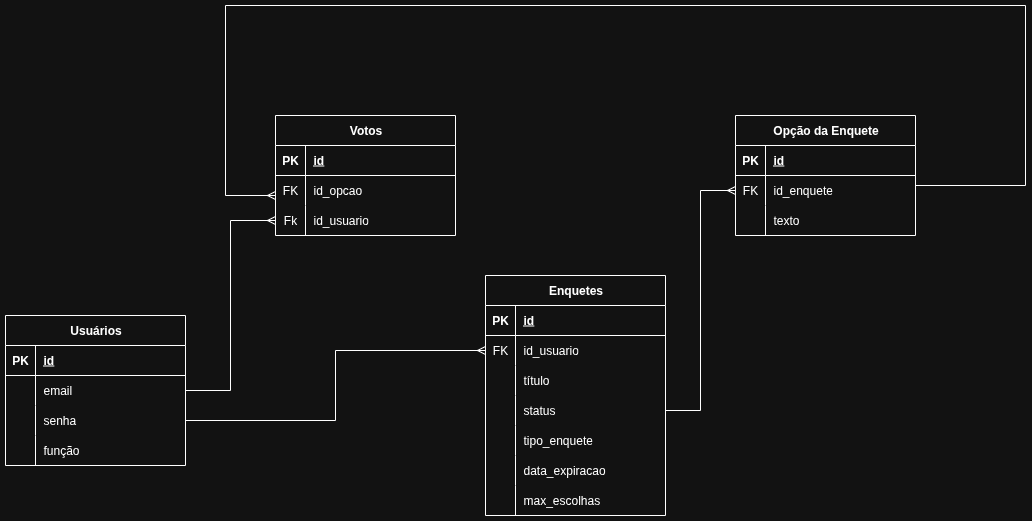

The diagram above was exported from draw.io. Its source (the exported page's mxGraphModel, read from the mxfile embedded in the PNG):
<mxGraphModel dx="1013" dy="1800" grid="1" gridSize="10" guides="1" tooltips="1" connect="1" arrows="1" fold="1" page="1" pageScale="1" pageWidth="827" pageHeight="1169" math="0" shadow="0">
  <root>
    <mxCell id="0" />
    <mxCell id="1" parent="0" />
    <mxCell id="zEt8SFOH85iVnJi5RIhH-5" value="Usuários" style="shape=table;startSize=30;container=1;collapsible=1;childLayout=tableLayout;fixedRows=1;rowLines=0;fontStyle=1;align=center;resizeLast=1;html=1;" vertex="1" parent="1">
      <mxGeometry x="60" y="230" width="180" height="150" as="geometry" />
    </mxCell>
    <mxCell id="zEt8SFOH85iVnJi5RIhH-6" value="" style="shape=tableRow;horizontal=0;startSize=0;swimlaneHead=0;swimlaneBody=0;fillColor=none;collapsible=0;dropTarget=0;points=[[0,0.5],[1,0.5]];portConstraint=eastwest;top=0;left=0;right=0;bottom=1;" vertex="1" parent="zEt8SFOH85iVnJi5RIhH-5">
      <mxGeometry y="30" width="180" height="30" as="geometry" />
    </mxCell>
    <mxCell id="zEt8SFOH85iVnJi5RIhH-7" value="PK" style="shape=partialRectangle;connectable=0;fillColor=none;top=0;left=0;bottom=0;right=0;fontStyle=1;overflow=hidden;whiteSpace=wrap;html=1;" vertex="1" parent="zEt8SFOH85iVnJi5RIhH-6">
      <mxGeometry width="30" height="30" as="geometry">
        <mxRectangle width="30" height="30" as="alternateBounds" />
      </mxGeometry>
    </mxCell>
    <mxCell id="zEt8SFOH85iVnJi5RIhH-8" value="id" style="shape=partialRectangle;connectable=0;fillColor=none;top=0;left=0;bottom=0;right=0;align=left;spacingLeft=6;fontStyle=5;overflow=hidden;whiteSpace=wrap;html=1;" vertex="1" parent="zEt8SFOH85iVnJi5RIhH-6">
      <mxGeometry x="30" width="150" height="30" as="geometry">
        <mxRectangle width="150" height="30" as="alternateBounds" />
      </mxGeometry>
    </mxCell>
    <mxCell id="zEt8SFOH85iVnJi5RIhH-9" value="" style="shape=tableRow;horizontal=0;startSize=0;swimlaneHead=0;swimlaneBody=0;fillColor=none;collapsible=0;dropTarget=0;points=[[0,0.5],[1,0.5]];portConstraint=eastwest;top=0;left=0;right=0;bottom=0;" vertex="1" parent="zEt8SFOH85iVnJi5RIhH-5">
      <mxGeometry y="60" width="180" height="30" as="geometry" />
    </mxCell>
    <mxCell id="zEt8SFOH85iVnJi5RIhH-10" value="" style="shape=partialRectangle;connectable=0;fillColor=none;top=0;left=0;bottom=0;right=0;editable=1;overflow=hidden;whiteSpace=wrap;html=1;" vertex="1" parent="zEt8SFOH85iVnJi5RIhH-9">
      <mxGeometry width="30" height="30" as="geometry">
        <mxRectangle width="30" height="30" as="alternateBounds" />
      </mxGeometry>
    </mxCell>
    <mxCell id="zEt8SFOH85iVnJi5RIhH-11" value="email" style="shape=partialRectangle;connectable=0;fillColor=none;top=0;left=0;bottom=0;right=0;align=left;spacingLeft=6;overflow=hidden;whiteSpace=wrap;html=1;" vertex="1" parent="zEt8SFOH85iVnJi5RIhH-9">
      <mxGeometry x="30" width="150" height="30" as="geometry">
        <mxRectangle width="150" height="30" as="alternateBounds" />
      </mxGeometry>
    </mxCell>
    <mxCell id="zEt8SFOH85iVnJi5RIhH-12" value="" style="shape=tableRow;horizontal=0;startSize=0;swimlaneHead=0;swimlaneBody=0;fillColor=none;collapsible=0;dropTarget=0;points=[[0,0.5],[1,0.5]];portConstraint=eastwest;top=0;left=0;right=0;bottom=0;" vertex="1" parent="zEt8SFOH85iVnJi5RIhH-5">
      <mxGeometry y="90" width="180" height="30" as="geometry" />
    </mxCell>
    <mxCell id="zEt8SFOH85iVnJi5RIhH-13" value="" style="shape=partialRectangle;connectable=0;fillColor=none;top=0;left=0;bottom=0;right=0;editable=1;overflow=hidden;whiteSpace=wrap;html=1;" vertex="1" parent="zEt8SFOH85iVnJi5RIhH-12">
      <mxGeometry width="30" height="30" as="geometry">
        <mxRectangle width="30" height="30" as="alternateBounds" />
      </mxGeometry>
    </mxCell>
    <mxCell id="zEt8SFOH85iVnJi5RIhH-14" value="senha" style="shape=partialRectangle;connectable=0;fillColor=none;top=0;left=0;bottom=0;right=0;align=left;spacingLeft=6;overflow=hidden;whiteSpace=wrap;html=1;" vertex="1" parent="zEt8SFOH85iVnJi5RIhH-12">
      <mxGeometry x="30" width="150" height="30" as="geometry">
        <mxRectangle width="150" height="30" as="alternateBounds" />
      </mxGeometry>
    </mxCell>
    <mxCell id="zEt8SFOH85iVnJi5RIhH-15" value="" style="shape=tableRow;horizontal=0;startSize=0;swimlaneHead=0;swimlaneBody=0;fillColor=none;collapsible=0;dropTarget=0;points=[[0,0.5],[1,0.5]];portConstraint=eastwest;top=0;left=0;right=0;bottom=0;" vertex="1" parent="zEt8SFOH85iVnJi5RIhH-5">
      <mxGeometry y="120" width="180" height="30" as="geometry" />
    </mxCell>
    <mxCell id="zEt8SFOH85iVnJi5RIhH-16" value="" style="shape=partialRectangle;connectable=0;fillColor=none;top=0;left=0;bottom=0;right=0;editable=1;overflow=hidden;whiteSpace=wrap;html=1;" vertex="1" parent="zEt8SFOH85iVnJi5RIhH-15">
      <mxGeometry width="30" height="30" as="geometry">
        <mxRectangle width="30" height="30" as="alternateBounds" />
      </mxGeometry>
    </mxCell>
    <mxCell id="zEt8SFOH85iVnJi5RIhH-17" value="função" style="shape=partialRectangle;connectable=0;fillColor=none;top=0;left=0;bottom=0;right=0;align=left;spacingLeft=6;overflow=hidden;whiteSpace=wrap;html=1;" vertex="1" parent="zEt8SFOH85iVnJi5RIhH-15">
      <mxGeometry x="30" width="150" height="30" as="geometry">
        <mxRectangle width="150" height="30" as="alternateBounds" />
      </mxGeometry>
    </mxCell>
    <mxCell id="zEt8SFOH85iVnJi5RIhH-19" value="Votos" style="shape=table;startSize=30;container=1;collapsible=1;childLayout=tableLayout;fixedRows=1;rowLines=0;fontStyle=1;align=center;resizeLast=1;html=1;" vertex="1" parent="1">
      <mxGeometry x="330" y="30" width="180" height="120" as="geometry" />
    </mxCell>
    <mxCell id="zEt8SFOH85iVnJi5RIhH-20" value="" style="shape=tableRow;horizontal=0;startSize=0;swimlaneHead=0;swimlaneBody=0;fillColor=none;collapsible=0;dropTarget=0;points=[[0,0.5],[1,0.5]];portConstraint=eastwest;top=0;left=0;right=0;bottom=1;" vertex="1" parent="zEt8SFOH85iVnJi5RIhH-19">
      <mxGeometry y="30" width="180" height="30" as="geometry" />
    </mxCell>
    <mxCell id="zEt8SFOH85iVnJi5RIhH-21" value="PK" style="shape=partialRectangle;connectable=0;fillColor=none;top=0;left=0;bottom=0;right=0;fontStyle=1;overflow=hidden;whiteSpace=wrap;html=1;" vertex="1" parent="zEt8SFOH85iVnJi5RIhH-20">
      <mxGeometry width="30" height="30" as="geometry">
        <mxRectangle width="30" height="30" as="alternateBounds" />
      </mxGeometry>
    </mxCell>
    <mxCell id="zEt8SFOH85iVnJi5RIhH-22" value="id" style="shape=partialRectangle;connectable=0;fillColor=none;top=0;left=0;bottom=0;right=0;align=left;spacingLeft=6;fontStyle=5;overflow=hidden;whiteSpace=wrap;html=1;" vertex="1" parent="zEt8SFOH85iVnJi5RIhH-20">
      <mxGeometry x="30" width="150" height="30" as="geometry">
        <mxRectangle width="150" height="30" as="alternateBounds" />
      </mxGeometry>
    </mxCell>
    <mxCell id="zEt8SFOH85iVnJi5RIhH-23" value="" style="shape=tableRow;horizontal=0;startSize=0;swimlaneHead=0;swimlaneBody=0;fillColor=none;collapsible=0;dropTarget=0;points=[[0,0.5],[1,0.5]];portConstraint=eastwest;top=0;left=0;right=0;bottom=0;" vertex="1" parent="zEt8SFOH85iVnJi5RIhH-19">
      <mxGeometry y="60" width="180" height="30" as="geometry" />
    </mxCell>
    <mxCell id="zEt8SFOH85iVnJi5RIhH-24" value="FK" style="shape=partialRectangle;connectable=0;fillColor=none;top=0;left=0;bottom=0;right=0;editable=1;overflow=hidden;whiteSpace=wrap;html=1;" vertex="1" parent="zEt8SFOH85iVnJi5RIhH-23">
      <mxGeometry width="30" height="30" as="geometry">
        <mxRectangle width="30" height="30" as="alternateBounds" />
      </mxGeometry>
    </mxCell>
    <mxCell id="zEt8SFOH85iVnJi5RIhH-25" value="id_opcao" style="shape=partialRectangle;connectable=0;fillColor=none;top=0;left=0;bottom=0;right=0;align=left;spacingLeft=6;overflow=hidden;whiteSpace=wrap;html=1;" vertex="1" parent="zEt8SFOH85iVnJi5RIhH-23">
      <mxGeometry x="30" width="150" height="30" as="geometry">
        <mxRectangle width="150" height="30" as="alternateBounds" />
      </mxGeometry>
    </mxCell>
    <mxCell id="zEt8SFOH85iVnJi5RIhH-26" value="" style="shape=tableRow;horizontal=0;startSize=0;swimlaneHead=0;swimlaneBody=0;fillColor=none;collapsible=0;dropTarget=0;points=[[0,0.5],[1,0.5]];portConstraint=eastwest;top=0;left=0;right=0;bottom=0;" vertex="1" parent="zEt8SFOH85iVnJi5RIhH-19">
      <mxGeometry y="90" width="180" height="30" as="geometry" />
    </mxCell>
    <mxCell id="zEt8SFOH85iVnJi5RIhH-27" value="Fk" style="shape=partialRectangle;connectable=0;fillColor=none;top=0;left=0;bottom=0;right=0;editable=1;overflow=hidden;whiteSpace=wrap;html=1;" vertex="1" parent="zEt8SFOH85iVnJi5RIhH-26">
      <mxGeometry width="30" height="30" as="geometry">
        <mxRectangle width="30" height="30" as="alternateBounds" />
      </mxGeometry>
    </mxCell>
    <mxCell id="zEt8SFOH85iVnJi5RIhH-28" value="id_usuario" style="shape=partialRectangle;connectable=0;fillColor=none;top=0;left=0;bottom=0;right=0;align=left;spacingLeft=6;overflow=hidden;whiteSpace=wrap;html=1;" vertex="1" parent="zEt8SFOH85iVnJi5RIhH-26">
      <mxGeometry x="30" width="150" height="30" as="geometry">
        <mxRectangle width="150" height="30" as="alternateBounds" />
      </mxGeometry>
    </mxCell>
    <mxCell id="zEt8SFOH85iVnJi5RIhH-32" value="Enquetes" style="shape=table;startSize=30;container=1;collapsible=1;childLayout=tableLayout;fixedRows=1;rowLines=0;fontStyle=1;align=center;resizeLast=1;html=1;" vertex="1" parent="1">
      <mxGeometry x="540" y="190" width="180" height="240" as="geometry" />
    </mxCell>
    <mxCell id="zEt8SFOH85iVnJi5RIhH-33" value="" style="shape=tableRow;horizontal=0;startSize=0;swimlaneHead=0;swimlaneBody=0;fillColor=none;collapsible=0;dropTarget=0;points=[[0,0.5],[1,0.5]];portConstraint=eastwest;top=0;left=0;right=0;bottom=1;" vertex="1" parent="zEt8SFOH85iVnJi5RIhH-32">
      <mxGeometry y="30" width="180" height="30" as="geometry" />
    </mxCell>
    <mxCell id="zEt8SFOH85iVnJi5RIhH-34" value="PK" style="shape=partialRectangle;connectable=0;fillColor=none;top=0;left=0;bottom=0;right=0;fontStyle=1;overflow=hidden;whiteSpace=wrap;html=1;" vertex="1" parent="zEt8SFOH85iVnJi5RIhH-33">
      <mxGeometry width="30" height="30" as="geometry">
        <mxRectangle width="30" height="30" as="alternateBounds" />
      </mxGeometry>
    </mxCell>
    <mxCell id="zEt8SFOH85iVnJi5RIhH-35" value="id" style="shape=partialRectangle;connectable=0;fillColor=none;top=0;left=0;bottom=0;right=0;align=left;spacingLeft=6;fontStyle=5;overflow=hidden;whiteSpace=wrap;html=1;" vertex="1" parent="zEt8SFOH85iVnJi5RIhH-33">
      <mxGeometry x="30" width="150" height="30" as="geometry">
        <mxRectangle width="150" height="30" as="alternateBounds" />
      </mxGeometry>
    </mxCell>
    <mxCell id="zEt8SFOH85iVnJi5RIhH-36" value="" style="shape=tableRow;horizontal=0;startSize=0;swimlaneHead=0;swimlaneBody=0;fillColor=none;collapsible=0;dropTarget=0;points=[[0,0.5],[1,0.5]];portConstraint=eastwest;top=0;left=0;right=0;bottom=0;" vertex="1" parent="zEt8SFOH85iVnJi5RIhH-32">
      <mxGeometry y="60" width="180" height="30" as="geometry" />
    </mxCell>
    <mxCell id="zEt8SFOH85iVnJi5RIhH-37" value="FK" style="shape=partialRectangle;connectable=0;fillColor=none;top=0;left=0;bottom=0;right=0;editable=1;overflow=hidden;whiteSpace=wrap;html=1;" vertex="1" parent="zEt8SFOH85iVnJi5RIhH-36">
      <mxGeometry width="30" height="30" as="geometry">
        <mxRectangle width="30" height="30" as="alternateBounds" />
      </mxGeometry>
    </mxCell>
    <mxCell id="zEt8SFOH85iVnJi5RIhH-38" value="id_usuario" style="shape=partialRectangle;connectable=0;fillColor=none;top=0;left=0;bottom=0;right=0;align=left;spacingLeft=6;overflow=hidden;whiteSpace=wrap;html=1;" vertex="1" parent="zEt8SFOH85iVnJi5RIhH-36">
      <mxGeometry x="30" width="150" height="30" as="geometry">
        <mxRectangle width="150" height="30" as="alternateBounds" />
      </mxGeometry>
    </mxCell>
    <mxCell id="zEt8SFOH85iVnJi5RIhH-39" value="" style="shape=tableRow;horizontal=0;startSize=0;swimlaneHead=0;swimlaneBody=0;fillColor=none;collapsible=0;dropTarget=0;points=[[0,0.5],[1,0.5]];portConstraint=eastwest;top=0;left=0;right=0;bottom=0;" vertex="1" parent="zEt8SFOH85iVnJi5RIhH-32">
      <mxGeometry y="90" width="180" height="30" as="geometry" />
    </mxCell>
    <mxCell id="zEt8SFOH85iVnJi5RIhH-40" value="" style="shape=partialRectangle;connectable=0;fillColor=none;top=0;left=0;bottom=0;right=0;editable=1;overflow=hidden;whiteSpace=wrap;html=1;" vertex="1" parent="zEt8SFOH85iVnJi5RIhH-39">
      <mxGeometry width="30" height="30" as="geometry">
        <mxRectangle width="30" height="30" as="alternateBounds" />
      </mxGeometry>
    </mxCell>
    <mxCell id="zEt8SFOH85iVnJi5RIhH-41" value="título" style="shape=partialRectangle;connectable=0;fillColor=none;top=0;left=0;bottom=0;right=0;align=left;spacingLeft=6;overflow=hidden;whiteSpace=wrap;html=1;" vertex="1" parent="zEt8SFOH85iVnJi5RIhH-39">
      <mxGeometry x="30" width="150" height="30" as="geometry">
        <mxRectangle width="150" height="30" as="alternateBounds" />
      </mxGeometry>
    </mxCell>
    <mxCell id="zEt8SFOH85iVnJi5RIhH-42" value="" style="shape=tableRow;horizontal=0;startSize=0;swimlaneHead=0;swimlaneBody=0;fillColor=none;collapsible=0;dropTarget=0;points=[[0,0.5],[1,0.5]];portConstraint=eastwest;top=0;left=0;right=0;bottom=0;" vertex="1" parent="zEt8SFOH85iVnJi5RIhH-32">
      <mxGeometry y="120" width="180" height="30" as="geometry" />
    </mxCell>
    <mxCell id="zEt8SFOH85iVnJi5RIhH-43" value="" style="shape=partialRectangle;connectable=0;fillColor=none;top=0;left=0;bottom=0;right=0;editable=1;overflow=hidden;whiteSpace=wrap;html=1;" vertex="1" parent="zEt8SFOH85iVnJi5RIhH-42">
      <mxGeometry width="30" height="30" as="geometry">
        <mxRectangle width="30" height="30" as="alternateBounds" />
      </mxGeometry>
    </mxCell>
    <mxCell id="zEt8SFOH85iVnJi5RIhH-44" value="status" style="shape=partialRectangle;connectable=0;fillColor=none;top=0;left=0;bottom=0;right=0;align=left;spacingLeft=6;overflow=hidden;whiteSpace=wrap;html=1;" vertex="1" parent="zEt8SFOH85iVnJi5RIhH-42">
      <mxGeometry x="30" width="150" height="30" as="geometry">
        <mxRectangle width="150" height="30" as="alternateBounds" />
      </mxGeometry>
    </mxCell>
    <mxCell id="zEt8SFOH85iVnJi5RIhH-54" style="shape=tableRow;horizontal=0;startSize=0;swimlaneHead=0;swimlaneBody=0;fillColor=none;collapsible=0;dropTarget=0;points=[[0,0.5],[1,0.5]];portConstraint=eastwest;top=0;left=0;right=0;bottom=0;" vertex="1" parent="zEt8SFOH85iVnJi5RIhH-32">
      <mxGeometry y="150" width="180" height="30" as="geometry" />
    </mxCell>
    <mxCell id="zEt8SFOH85iVnJi5RIhH-55" style="shape=partialRectangle;connectable=0;fillColor=none;top=0;left=0;bottom=0;right=0;editable=1;overflow=hidden;whiteSpace=wrap;html=1;" vertex="1" parent="zEt8SFOH85iVnJi5RIhH-54">
      <mxGeometry width="30" height="30" as="geometry">
        <mxRectangle width="30" height="30" as="alternateBounds" />
      </mxGeometry>
    </mxCell>
    <mxCell id="zEt8SFOH85iVnJi5RIhH-56" value="tipo_enquete" style="shape=partialRectangle;connectable=0;fillColor=none;top=0;left=0;bottom=0;right=0;align=left;spacingLeft=6;overflow=hidden;whiteSpace=wrap;html=1;" vertex="1" parent="zEt8SFOH85iVnJi5RIhH-54">
      <mxGeometry x="30" width="150" height="30" as="geometry">
        <mxRectangle width="150" height="30" as="alternateBounds" />
      </mxGeometry>
    </mxCell>
    <mxCell id="zEt8SFOH85iVnJi5RIhH-57" style="shape=tableRow;horizontal=0;startSize=0;swimlaneHead=0;swimlaneBody=0;fillColor=none;collapsible=0;dropTarget=0;points=[[0,0.5],[1,0.5]];portConstraint=eastwest;top=0;left=0;right=0;bottom=0;" vertex="1" parent="zEt8SFOH85iVnJi5RIhH-32">
      <mxGeometry y="180" width="180" height="30" as="geometry" />
    </mxCell>
    <mxCell id="zEt8SFOH85iVnJi5RIhH-58" style="shape=partialRectangle;connectable=0;fillColor=none;top=0;left=0;bottom=0;right=0;editable=1;overflow=hidden;whiteSpace=wrap;html=1;" vertex="1" parent="zEt8SFOH85iVnJi5RIhH-57">
      <mxGeometry width="30" height="30" as="geometry">
        <mxRectangle width="30" height="30" as="alternateBounds" />
      </mxGeometry>
    </mxCell>
    <mxCell id="zEt8SFOH85iVnJi5RIhH-59" value="data_expiracao" style="shape=partialRectangle;connectable=0;fillColor=none;top=0;left=0;bottom=0;right=0;align=left;spacingLeft=6;overflow=hidden;whiteSpace=wrap;html=1;" vertex="1" parent="zEt8SFOH85iVnJi5RIhH-57">
      <mxGeometry x="30" width="150" height="30" as="geometry">
        <mxRectangle width="150" height="30" as="alternateBounds" />
      </mxGeometry>
    </mxCell>
    <mxCell id="zEt8SFOH85iVnJi5RIhH-60" style="shape=tableRow;horizontal=0;startSize=0;swimlaneHead=0;swimlaneBody=0;fillColor=none;collapsible=0;dropTarget=0;points=[[0,0.5],[1,0.5]];portConstraint=eastwest;top=0;left=0;right=0;bottom=0;" vertex="1" parent="zEt8SFOH85iVnJi5RIhH-32">
      <mxGeometry y="210" width="180" height="30" as="geometry" />
    </mxCell>
    <mxCell id="zEt8SFOH85iVnJi5RIhH-61" style="shape=partialRectangle;connectable=0;fillColor=none;top=0;left=0;bottom=0;right=0;editable=1;overflow=hidden;whiteSpace=wrap;html=1;" vertex="1" parent="zEt8SFOH85iVnJi5RIhH-60">
      <mxGeometry width="30" height="30" as="geometry">
        <mxRectangle width="30" height="30" as="alternateBounds" />
      </mxGeometry>
    </mxCell>
    <mxCell id="zEt8SFOH85iVnJi5RIhH-62" value="max_escolhas" style="shape=partialRectangle;connectable=0;fillColor=none;top=0;left=0;bottom=0;right=0;align=left;spacingLeft=6;overflow=hidden;whiteSpace=wrap;html=1;" vertex="1" parent="zEt8SFOH85iVnJi5RIhH-60">
      <mxGeometry x="30" width="150" height="30" as="geometry">
        <mxRectangle width="150" height="30" as="alternateBounds" />
      </mxGeometry>
    </mxCell>
    <mxCell id="zEt8SFOH85iVnJi5RIhH-63" value="Opção da Enquete" style="shape=table;startSize=30;container=1;collapsible=1;childLayout=tableLayout;fixedRows=1;rowLines=0;fontStyle=1;align=center;resizeLast=1;html=1;" vertex="1" parent="1">
      <mxGeometry x="790" y="30" width="180" height="120" as="geometry" />
    </mxCell>
    <mxCell id="zEt8SFOH85iVnJi5RIhH-64" value="" style="shape=tableRow;horizontal=0;startSize=0;swimlaneHead=0;swimlaneBody=0;fillColor=none;collapsible=0;dropTarget=0;points=[[0,0.5],[1,0.5]];portConstraint=eastwest;top=0;left=0;right=0;bottom=1;" vertex="1" parent="zEt8SFOH85iVnJi5RIhH-63">
      <mxGeometry y="30" width="180" height="30" as="geometry" />
    </mxCell>
    <mxCell id="zEt8SFOH85iVnJi5RIhH-65" value="PK" style="shape=partialRectangle;connectable=0;fillColor=none;top=0;left=0;bottom=0;right=0;fontStyle=1;overflow=hidden;whiteSpace=wrap;html=1;" vertex="1" parent="zEt8SFOH85iVnJi5RIhH-64">
      <mxGeometry width="30" height="30" as="geometry">
        <mxRectangle width="30" height="30" as="alternateBounds" />
      </mxGeometry>
    </mxCell>
    <mxCell id="zEt8SFOH85iVnJi5RIhH-66" value="id" style="shape=partialRectangle;connectable=0;fillColor=none;top=0;left=0;bottom=0;right=0;align=left;spacingLeft=6;fontStyle=5;overflow=hidden;whiteSpace=wrap;html=1;" vertex="1" parent="zEt8SFOH85iVnJi5RIhH-64">
      <mxGeometry x="30" width="150" height="30" as="geometry">
        <mxRectangle width="150" height="30" as="alternateBounds" />
      </mxGeometry>
    </mxCell>
    <mxCell id="zEt8SFOH85iVnJi5RIhH-67" value="" style="shape=tableRow;horizontal=0;startSize=0;swimlaneHead=0;swimlaneBody=0;fillColor=none;collapsible=0;dropTarget=0;points=[[0,0.5],[1,0.5]];portConstraint=eastwest;top=0;left=0;right=0;bottom=0;" vertex="1" parent="zEt8SFOH85iVnJi5RIhH-63">
      <mxGeometry y="60" width="180" height="30" as="geometry" />
    </mxCell>
    <mxCell id="zEt8SFOH85iVnJi5RIhH-68" value="FK" style="shape=partialRectangle;connectable=0;fillColor=none;top=0;left=0;bottom=0;right=0;editable=1;overflow=hidden;whiteSpace=wrap;html=1;" vertex="1" parent="zEt8SFOH85iVnJi5RIhH-67">
      <mxGeometry width="30" height="30" as="geometry">
        <mxRectangle width="30" height="30" as="alternateBounds" />
      </mxGeometry>
    </mxCell>
    <mxCell id="zEt8SFOH85iVnJi5RIhH-69" value="id_enquete" style="shape=partialRectangle;connectable=0;fillColor=none;top=0;left=0;bottom=0;right=0;align=left;spacingLeft=6;overflow=hidden;whiteSpace=wrap;html=1;" vertex="1" parent="zEt8SFOH85iVnJi5RIhH-67">
      <mxGeometry x="30" width="150" height="30" as="geometry">
        <mxRectangle width="150" height="30" as="alternateBounds" />
      </mxGeometry>
    </mxCell>
    <mxCell id="zEt8SFOH85iVnJi5RIhH-70" value="" style="shape=tableRow;horizontal=0;startSize=0;swimlaneHead=0;swimlaneBody=0;fillColor=none;collapsible=0;dropTarget=0;points=[[0,0.5],[1,0.5]];portConstraint=eastwest;top=0;left=0;right=0;bottom=0;" vertex="1" parent="zEt8SFOH85iVnJi5RIhH-63">
      <mxGeometry y="90" width="180" height="30" as="geometry" />
    </mxCell>
    <mxCell id="zEt8SFOH85iVnJi5RIhH-71" value="" style="shape=partialRectangle;connectable=0;fillColor=none;top=0;left=0;bottom=0;right=0;editable=1;overflow=hidden;whiteSpace=wrap;html=1;" vertex="1" parent="zEt8SFOH85iVnJi5RIhH-70">
      <mxGeometry width="30" height="30" as="geometry">
        <mxRectangle width="30" height="30" as="alternateBounds" />
      </mxGeometry>
    </mxCell>
    <mxCell id="zEt8SFOH85iVnJi5RIhH-72" value="texto" style="shape=partialRectangle;connectable=0;fillColor=none;top=0;left=0;bottom=0;right=0;align=left;spacingLeft=6;overflow=hidden;whiteSpace=wrap;html=1;" vertex="1" parent="zEt8SFOH85iVnJi5RIhH-70">
      <mxGeometry x="30" width="150" height="30" as="geometry">
        <mxRectangle width="150" height="30" as="alternateBounds" />
      </mxGeometry>
    </mxCell>
    <mxCell id="zEt8SFOH85iVnJi5RIhH-76" style="edgeStyle=orthogonalEdgeStyle;rounded=0;orthogonalLoop=1;jettySize=auto;html=1;exitX=1;exitY=0.5;exitDx=0;exitDy=0;entryX=0;entryY=0.5;entryDx=0;entryDy=0;endArrow=ERmany;endFill=0;" edge="1" parent="1" source="zEt8SFOH85iVnJi5RIhH-12" target="zEt8SFOH85iVnJi5RIhH-36">
      <mxGeometry relative="1" as="geometry" />
    </mxCell>
    <mxCell id="zEt8SFOH85iVnJi5RIhH-77" style="edgeStyle=orthogonalEdgeStyle;rounded=0;orthogonalLoop=1;jettySize=auto;html=1;entryX=0;entryY=0.5;entryDx=0;entryDy=0;endArrow=ERmany;endFill=0;" edge="1" parent="1" source="zEt8SFOH85iVnJi5RIhH-9" target="zEt8SFOH85iVnJi5RIhH-26">
      <mxGeometry relative="1" as="geometry" />
    </mxCell>
    <mxCell id="zEt8SFOH85iVnJi5RIhH-78" style="edgeStyle=orthogonalEdgeStyle;rounded=0;orthogonalLoop=1;jettySize=auto;html=1;exitX=1;exitY=0.5;exitDx=0;exitDy=0;entryX=0;entryY=0.5;entryDx=0;entryDy=0;endArrow=ERmany;endFill=0;" edge="1" parent="1" source="zEt8SFOH85iVnJi5RIhH-42" target="zEt8SFOH85iVnJi5RIhH-67">
      <mxGeometry relative="1" as="geometry" />
    </mxCell>
    <mxCell id="zEt8SFOH85iVnJi5RIhH-80" value="" style="endArrow=none;html=1;rounded=0;" edge="1" parent="1">
      <mxGeometry width="50" height="50" relative="1" as="geometry">
        <mxPoint x="970" y="100" as="sourcePoint" />
        <mxPoint x="1080" y="100" as="targetPoint" />
      </mxGeometry>
    </mxCell>
    <mxCell id="zEt8SFOH85iVnJi5RIhH-81" value="" style="endArrow=none;html=1;rounded=0;" edge="1" parent="1">
      <mxGeometry width="50" height="50" relative="1" as="geometry">
        <mxPoint x="1080" y="100" as="sourcePoint" />
        <mxPoint x="1080" y="-80" as="targetPoint" />
      </mxGeometry>
    </mxCell>
    <mxCell id="zEt8SFOH85iVnJi5RIhH-82" value="" style="endArrow=none;html=1;rounded=0;" edge="1" parent="1">
      <mxGeometry width="50" height="50" relative="1" as="geometry">
        <mxPoint x="280" y="-80" as="sourcePoint" />
        <mxPoint x="1080" y="-80" as="targetPoint" />
      </mxGeometry>
    </mxCell>
    <mxCell id="zEt8SFOH85iVnJi5RIhH-83" value="" style="endArrow=none;html=1;rounded=0;" edge="1" parent="1">
      <mxGeometry width="50" height="50" relative="1" as="geometry">
        <mxPoint x="280" y="110" as="sourcePoint" />
        <mxPoint x="280" y="-80" as="targetPoint" />
      </mxGeometry>
    </mxCell>
    <mxCell id="zEt8SFOH85iVnJi5RIhH-87" value="" style="endArrow=ERmany;html=1;rounded=0;entryX=0;entryY=0.5;entryDx=0;entryDy=0;endFill=0;" edge="1" parent="1">
      <mxGeometry width="50" height="50" relative="1" as="geometry">
        <mxPoint x="280" y="110" as="sourcePoint" />
        <mxPoint x="330.00000000000006" y="110" as="targetPoint" />
      </mxGeometry>
    </mxCell>
  </root>
</mxGraphModel>